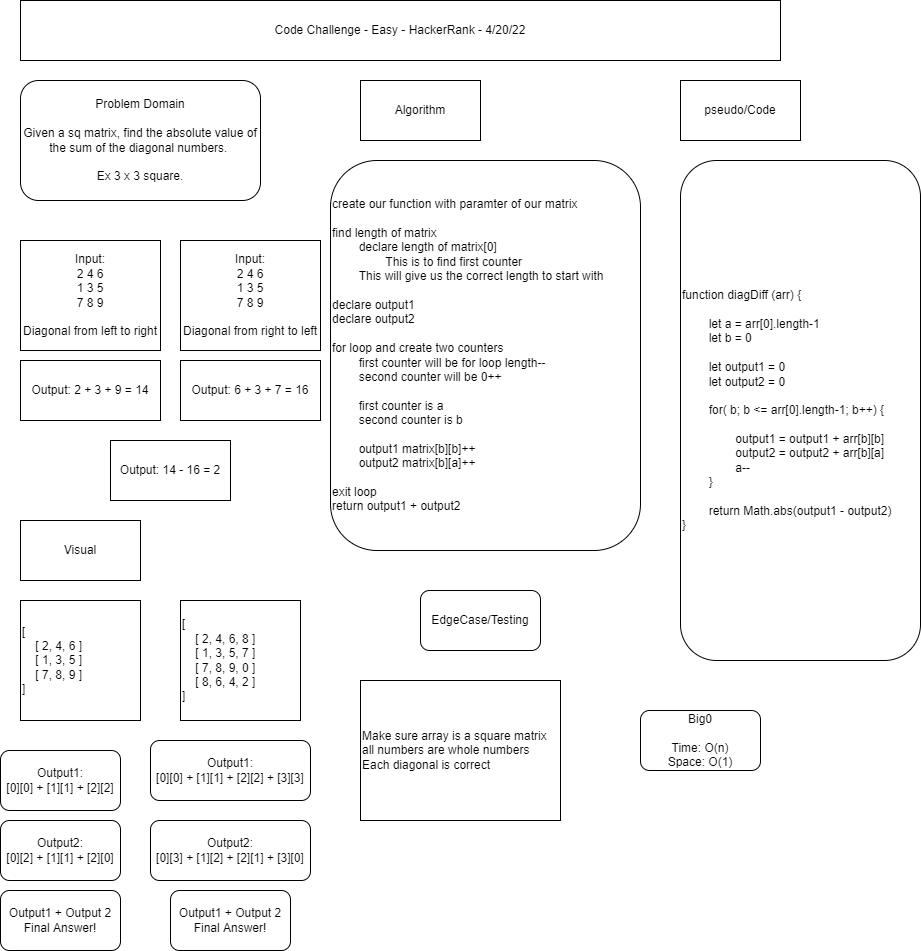

The diagram above was exported from draw.io. Its source (the exported page's mxGraphModel, read from the mxfile embedded in the PNG):
<mxGraphModel dx="1422" dy="762" grid="1" gridSize="10" guides="1" tooltips="1" connect="1" arrows="1" fold="1" page="1" pageScale="1" pageWidth="850" pageHeight="1100" math="0" shadow="0">
  <root>
    <mxCell id="0" />
    <mxCell id="1" parent="0" />
    <mxCell id="_zZcVOk4JhFevq1IGNav-1" value="Code Challenge - Easy - HackerRank - 4/20/22" style="rounded=0;whiteSpace=wrap;html=1;" vertex="1" parent="1">
      <mxGeometry x="40" y="40" width="760" height="60" as="geometry" />
    </mxCell>
    <mxCell id="_zZcVOk4JhFevq1IGNav-2" value="Problem Domain&lt;br&gt;&lt;br&gt;Given a sq matrix, find the absolute value of the sum of the diagonal numbers. &lt;br&gt;&lt;br&gt;Ex 3 x 3 square." style="rounded=1;whiteSpace=wrap;html=1;" vertex="1" parent="1">
      <mxGeometry x="40" y="120" width="240" height="120" as="geometry" />
    </mxCell>
    <mxCell id="_zZcVOk4JhFevq1IGNav-3" value="Input:&lt;br&gt;2 4 6&lt;br&gt;1 3 5&lt;br&gt;7 8 9&lt;br&gt;&lt;br&gt;Diagonal from left to right" style="whiteSpace=wrap;html=1;" vertex="1" parent="1">
      <mxGeometry x="40" y="280" width="140" height="110" as="geometry" />
    </mxCell>
    <mxCell id="_zZcVOk4JhFevq1IGNav-4" value="Output: 2 + 3 + 9 = 14" style="whiteSpace=wrap;html=1;" vertex="1" parent="1">
      <mxGeometry x="40" y="400" width="140" height="60" as="geometry" />
    </mxCell>
    <mxCell id="_zZcVOk4JhFevq1IGNav-5" value="Input:&lt;br&gt;2 4 6&lt;br&gt;1 3 5&lt;br&gt;7 8 9&lt;br&gt;&lt;br&gt;Diagonal from right to left" style="whiteSpace=wrap;html=1;" vertex="1" parent="1">
      <mxGeometry x="200" y="280" width="140" height="110" as="geometry" />
    </mxCell>
    <mxCell id="_zZcVOk4JhFevq1IGNav-6" value="Output: 6 + 3 + 7 = 16" style="whiteSpace=wrap;html=1;" vertex="1" parent="1">
      <mxGeometry x="200" y="400" width="140" height="60" as="geometry" />
    </mxCell>
    <mxCell id="_zZcVOk4JhFevq1IGNav-7" value="Output: 14 - 16 = 2" style="whiteSpace=wrap;html=1;" vertex="1" parent="1">
      <mxGeometry x="130" y="480" width="120" height="60" as="geometry" />
    </mxCell>
    <mxCell id="_zZcVOk4JhFevq1IGNav-8" value="Visual&lt;br&gt;" style="whiteSpace=wrap;html=1;" vertex="1" parent="1">
      <mxGeometry x="40" y="560" width="120" height="60" as="geometry" />
    </mxCell>
    <mxCell id="_zZcVOk4JhFevq1IGNav-9" value="[&lt;br&gt;&lt;div&gt;&lt;span&gt;&amp;nbsp; &amp;nbsp; [ 2, 4, 6 ]&lt;/span&gt;&lt;/div&gt;&amp;nbsp; &amp;nbsp; [ 1, 3, 5 ]&lt;br&gt;&amp;nbsp; &amp;nbsp; [ 7, 8, 9 ]&lt;br&gt;]" style="whiteSpace=wrap;html=1;aspect=fixed;align=left;" vertex="1" parent="1">
      <mxGeometry x="40" y="640" width="120" height="120" as="geometry" />
    </mxCell>
    <mxCell id="_zZcVOk4JhFevq1IGNav-10" value="Output1:&lt;br&gt;[0][0] + [1][1] + [2][2]" style="rounded=1;whiteSpace=wrap;html=1;" vertex="1" parent="1">
      <mxGeometry x="20" y="790" width="120" height="60" as="geometry" />
    </mxCell>
    <mxCell id="_zZcVOk4JhFevq1IGNav-11" value="Output2:&lt;br&gt;[0][2] + [1][1] + [2][0]" style="rounded=1;whiteSpace=wrap;html=1;" vertex="1" parent="1">
      <mxGeometry x="20" y="860" width="120" height="60" as="geometry" />
    </mxCell>
    <mxCell id="_zZcVOk4JhFevq1IGNav-12" value="Output1 + Output 2&lt;br&gt;Final Answer!" style="rounded=1;whiteSpace=wrap;html=1;" vertex="1" parent="1">
      <mxGeometry x="20" y="930" width="120" height="60" as="geometry" />
    </mxCell>
    <mxCell id="_zZcVOk4JhFevq1IGNav-13" value="[&lt;br&gt;&lt;div&gt;&lt;span&gt;&amp;nbsp; &amp;nbsp; [ 2, 4, 6, 8 ]&lt;/span&gt;&lt;/div&gt;&amp;nbsp; &amp;nbsp; [ 1, 3, 5, 7 ]&lt;br&gt;&amp;nbsp; &amp;nbsp; [ 7, 8, 9, 0 ]&lt;br&gt;&amp;nbsp; &amp;nbsp; [ 8, 6, 4, 2 ]&lt;br&gt;]" style="whiteSpace=wrap;html=1;aspect=fixed;align=left;" vertex="1" parent="1">
      <mxGeometry x="200" y="640" width="120" height="120" as="geometry" />
    </mxCell>
    <mxCell id="_zZcVOk4JhFevq1IGNav-14" value="Output1:&lt;br&gt;[0][0] + [1][1] + [2][2] + [3][3]" style="rounded=1;whiteSpace=wrap;html=1;" vertex="1" parent="1">
      <mxGeometry x="170" y="780" width="160" height="60" as="geometry" />
    </mxCell>
    <mxCell id="_zZcVOk4JhFevq1IGNav-15" value="Output2:&lt;br&gt;[0][3] + [1][2] + [2][1] + [3][0]" style="rounded=1;whiteSpace=wrap;html=1;" vertex="1" parent="1">
      <mxGeometry x="170" y="860" width="160" height="60" as="geometry" />
    </mxCell>
    <mxCell id="_zZcVOk4JhFevq1IGNav-16" value="Output1 + Output 2&lt;br&gt;Final Answer!" style="rounded=1;whiteSpace=wrap;html=1;" vertex="1" parent="1">
      <mxGeometry x="190" y="930" width="120" height="60" as="geometry" />
    </mxCell>
    <mxCell id="_zZcVOk4JhFevq1IGNav-17" value="Algorithm" style="rounded=0;whiteSpace=wrap;html=1;" vertex="1" parent="1">
      <mxGeometry x="380" y="120" width="120" height="60" as="geometry" />
    </mxCell>
    <mxCell id="_zZcVOk4JhFevq1IGNav-18" value="create our function with paramter of our matrix&lt;br&gt;&lt;br&gt;find length of matrix&lt;br&gt;&lt;span&gt;&#09;&lt;/span&gt;&lt;span style=&quot;white-space: pre&quot;&gt;&#09;&lt;/span&gt;declare length of&amp;nbsp;matrix[0]&lt;br&gt;&lt;span style=&quot;white-space: pre&quot;&gt;&#09;&lt;/span&gt;&lt;span style=&quot;white-space: pre&quot;&gt;&#09;&lt;/span&gt;This is to find first counter&lt;br&gt;&lt;span&gt;&#09;&lt;/span&gt;&lt;span style=&quot;white-space: pre&quot;&gt;&#09;&lt;/span&gt;This will give us the correct length to start with&lt;br&gt;&lt;br&gt;declare output1&lt;br&gt;declare output2&lt;br&gt;&lt;br&gt;for loop and create two counters&lt;br&gt;&lt;span&gt;&#09;&lt;/span&gt;&lt;span style=&quot;white-space: pre&quot;&gt;&#09;&lt;/span&gt;first counter will be for loop length--&lt;br&gt;&lt;span&gt;&#09;&lt;/span&gt;&lt;span style=&quot;white-space: pre&quot;&gt;&#09;&lt;/span&gt;second counter will be 0++&lt;br&gt;&lt;span&gt;&#09;&lt;/span&gt;&lt;br&gt;&lt;span&gt;&#09;&lt;/span&gt;&lt;span style=&quot;white-space: pre&quot;&gt;&#09;&lt;/span&gt;first counter is a&lt;br&gt;&lt;span&gt;&#09;&lt;/span&gt;&lt;span style=&quot;white-space: pre&quot;&gt;&#09;&lt;/span&gt;second counter is b&lt;br&gt;&lt;br&gt;&lt;span&gt;&#09;&lt;/span&gt;&lt;span style=&quot;white-space: pre&quot;&gt;&#09;&lt;/span&gt;output1 matrix[b][b]++&lt;br&gt;&lt;span&gt;&#09;&lt;/span&gt;&lt;span style=&quot;white-space: pre&quot;&gt;&#09;&lt;/span&gt;output2 matrix[b][a]++&lt;br&gt;&lt;br&gt;exit loop&lt;br&gt;return output1 + output2" style="rounded=1;whiteSpace=wrap;html=1;align=left;" vertex="1" parent="1">
      <mxGeometry x="350" y="200" width="310" height="390" as="geometry" />
    </mxCell>
    <mxCell id="_zZcVOk4JhFevq1IGNav-19" value="pseudo/Code" style="whiteSpace=wrap;html=1;" vertex="1" parent="1">
      <mxGeometry x="700" y="120" width="120" height="60" as="geometry" />
    </mxCell>
    <mxCell id="_zZcVOk4JhFevq1IGNav-20" value="function diagDiff (arr) {&lt;br&gt;&lt;br&gt;&lt;span style=&quot;white-space: pre&quot;&gt;&#09;&lt;/span&gt;let a = arr[0].length-1&lt;br&gt;&lt;span style=&quot;white-space: pre&quot;&gt;&#09;&lt;/span&gt;let b = 0&lt;br&gt;&lt;br&gt;&lt;span style=&quot;white-space: pre&quot;&gt;&#09;&lt;/span&gt;let output1 = 0&lt;br&gt;&lt;span style=&quot;white-space: pre&quot;&gt;&#09;&lt;/span&gt;let output2 = 0&lt;br&gt;&lt;br&gt;&lt;span style=&quot;white-space: pre&quot;&gt;&#09;&lt;/span&gt;for( b; b &amp;lt;= arr[0].length-1; b++) {&lt;br&gt;&lt;span style=&quot;white-space: pre&quot;&gt;&#09;&lt;/span&gt;&lt;span style=&quot;white-space: pre&quot;&gt;&#09;&lt;/span&gt;&lt;br&gt;&lt;span style=&quot;white-space: pre&quot;&gt;&#09;&lt;/span&gt;&lt;span style=&quot;white-space: pre&quot;&gt;&#09;&lt;/span&gt;output1 = output1 + arr[b][b]&lt;br&gt;&lt;span style=&quot;white-space: pre&quot;&gt;&#09;&lt;/span&gt;&lt;span style=&quot;white-space: pre&quot;&gt;&#09;&lt;/span&gt;output2 = output2 + arr[b][a]&lt;br&gt;&lt;span style=&quot;white-space: pre&quot;&gt;&#09;&lt;span style=&quot;white-space: pre&quot;&gt;&#09;&lt;/span&gt;&lt;/span&gt;a--&lt;br&gt;&lt;span style=&quot;white-space: pre&quot;&gt;&#09;&lt;/span&gt;}&lt;br&gt;&lt;span style=&quot;white-space: pre&quot;&gt;&#09;&lt;/span&gt;&lt;br&gt;&lt;span style=&quot;white-space: pre&quot;&gt;&#09;&lt;/span&gt;return Math.abs(output1 - output2)&lt;br&gt;}&lt;br&gt;" style="rounded=1;whiteSpace=wrap;html=1;align=left;" vertex="1" parent="1">
      <mxGeometry x="700" y="200" width="240" height="500" as="geometry" />
    </mxCell>
    <mxCell id="_zZcVOk4JhFevq1IGNav-21" value="EdgeCase/Testing&lt;br&gt;" style="rounded=1;whiteSpace=wrap;html=1;" vertex="1" parent="1">
      <mxGeometry x="440" y="630" width="120" height="60" as="geometry" />
    </mxCell>
    <mxCell id="_zZcVOk4JhFevq1IGNav-22" value="Big0&lt;br&gt;&lt;br&gt;Time: O(n)&lt;br&gt;Space: O(1)" style="rounded=1;whiteSpace=wrap;html=1;" vertex="1" parent="1">
      <mxGeometry x="660" y="750" width="120" height="60" as="geometry" />
    </mxCell>
    <mxCell id="_zZcVOk4JhFevq1IGNav-23" value="Make sure array is a square matrix&lt;br&gt;all numbers are whole numbers&lt;br&gt;Each diagonal is correct" style="rounded=0;whiteSpace=wrap;html=1;align=left;" vertex="1" parent="1">
      <mxGeometry x="380" y="720" width="200" height="140" as="geometry" />
    </mxCell>
  </root>
</mxGraphModel>